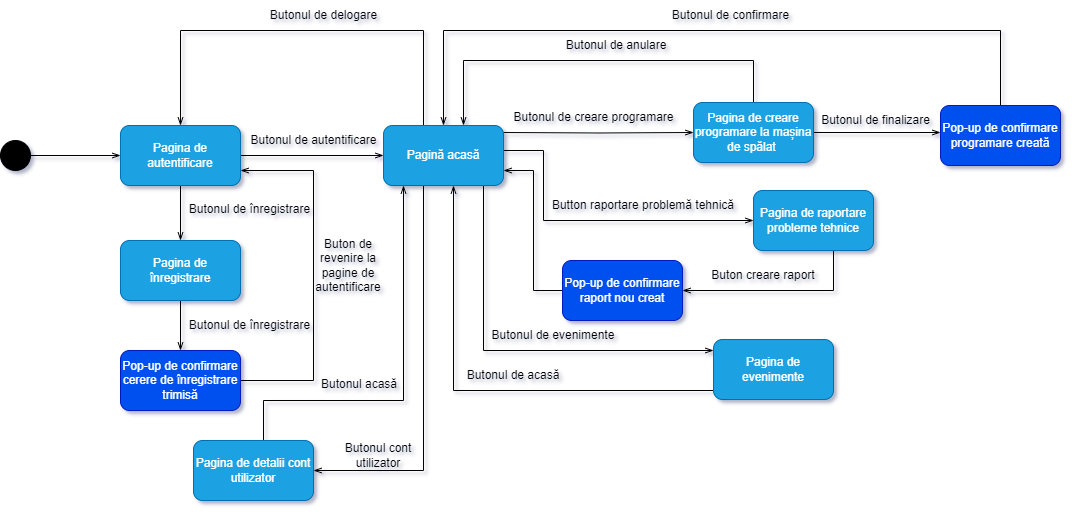

The diagram above was exported from draw.io. Its source (the exported page's mxGraphModel, read from the mxfile embedded in the PNG):
<mxGraphModel dx="2261" dy="780" grid="1" gridSize="10" guides="1" tooltips="1" connect="1" arrows="1" fold="1" page="1" pageScale="1" pageWidth="827" pageHeight="1169" math="0" shadow="0">
  <root>
    <mxCell id="0" />
    <mxCell id="1" parent="0" />
    <mxCell id="2" style="edgeStyle=orthogonalEdgeStyle;rounded=0;orthogonalLoop=1;jettySize=auto;html=1;endArrow=openThin;endFill=0;" edge="1" source="3" target="20" parent="1">
      <mxGeometry relative="1" as="geometry" />
    </mxCell>
    <mxCell id="3" value="" style="ellipse;html=1;fillColor=#000000;" vertex="1" parent="1">
      <mxGeometry x="-233" y="310" width="30" height="30" as="geometry" />
    </mxCell>
    <mxCell id="4" style="edgeStyle=orthogonalEdgeStyle;rounded=0;orthogonalLoop=1;jettySize=auto;html=1;endArrow=openThin;endFill=0;" edge="1" target="12" parent="1">
      <mxGeometry relative="1" as="geometry">
        <mxPoint x="269.9999999999998" y="302" as="sourcePoint" />
      </mxGeometry>
    </mxCell>
    <mxCell id="5" style="edgeStyle=orthogonalEdgeStyle;rounded=0;orthogonalLoop=1;jettySize=auto;html=1;endArrow=openThin;endFill=0;" edge="1" source="9" target="20" parent="1">
      <mxGeometry relative="1" as="geometry">
        <Array as="points">
          <mxPoint x="190" y="200" />
          <mxPoint x="-53" y="200" />
        </Array>
      </mxGeometry>
    </mxCell>
    <mxCell id="6" style="edgeStyle=orthogonalEdgeStyle;rounded=0;orthogonalLoop=1;jettySize=auto;html=1;endArrow=openThin;endFill=0;" edge="1" source="9" target="30" parent="1">
      <mxGeometry relative="1" as="geometry">
        <Array as="points">
          <mxPoint x="190" y="640" />
        </Array>
      </mxGeometry>
    </mxCell>
    <mxCell id="7" style="edgeStyle=orthogonalEdgeStyle;rounded=0;orthogonalLoop=1;jettySize=auto;html=1;endArrow=openThin;endFill=0;" edge="1" source="9" target="35" parent="1">
      <mxGeometry relative="1" as="geometry">
        <Array as="points">
          <mxPoint x="310" y="320" />
          <mxPoint x="310" y="390" />
        </Array>
      </mxGeometry>
    </mxCell>
    <mxCell id="8" style="edgeStyle=orthogonalEdgeStyle;rounded=0;orthogonalLoop=1;jettySize=auto;html=1;endArrow=openThin;endFill=0;" edge="1" source="9" target="42" parent="1">
      <mxGeometry relative="1" as="geometry">
        <Array as="points">
          <mxPoint x="250" y="520" />
        </Array>
      </mxGeometry>
    </mxCell>
    <mxCell id="9" value="Pagină acasă" style="rounded=1;whiteSpace=wrap;html=1;fillColor=#1ba1e2;fontColor=#ffffff;strokeColor=#006EAF;" vertex="1" parent="1">
      <mxGeometry x="150" y="295" width="120" height="60" as="geometry" />
    </mxCell>
    <mxCell id="10" style="edgeStyle=orthogonalEdgeStyle;rounded=0;orthogonalLoop=1;jettySize=auto;html=1;endArrow=openThin;endFill=0;" edge="1" source="12" target="15" parent="1">
      <mxGeometry relative="1" as="geometry">
        <mxPoint x="770" y="302" as="targetPoint" />
        <Array as="points">
          <mxPoint x="750" y="302" />
          <mxPoint x="750" y="302" />
        </Array>
      </mxGeometry>
    </mxCell>
    <mxCell id="11" style="edgeStyle=orthogonalEdgeStyle;rounded=0;orthogonalLoop=1;jettySize=auto;html=1;endArrow=openThin;endFill=0;" edge="1" source="12" target="9" parent="1">
      <mxGeometry relative="1" as="geometry">
        <Array as="points">
          <mxPoint x="520" y="230" />
          <mxPoint x="230" y="230" />
        </Array>
        <mxPoint x="229.99999999999977" y="272" as="targetPoint" />
      </mxGeometry>
    </mxCell>
    <mxCell id="12" value="Pagina de creare programare la mașina de spălat&amp;nbsp;" style="rounded=1;whiteSpace=wrap;html=1;fillColor=#1ba1e2;fontColor=#ffffff;strokeColor=#006EAF;" vertex="1" parent="1">
      <mxGeometry x="460" y="272" width="120" height="60" as="geometry" />
    </mxCell>
    <mxCell id="13" value="Butonul de creare programare" style="text;html=1;align=center;verticalAlign=middle;resizable=0;points=[];autosize=1;strokeColor=none;fillColor=none;" vertex="1" parent="1">
      <mxGeometry x="270" y="272" width="180" height="30" as="geometry" />
    </mxCell>
    <mxCell id="14" style="edgeStyle=orthogonalEdgeStyle;rounded=0;orthogonalLoop=1;jettySize=auto;html=1;endArrow=openThin;endFill=0;" edge="1" source="15" target="9" parent="1">
      <mxGeometry relative="1" as="geometry">
        <Array as="points">
          <mxPoint x="767" y="200" />
          <mxPoint x="210" y="200" />
        </Array>
        <mxPoint x="830" y="272" as="sourcePoint" />
        <mxPoint x="209.99999999999977" y="272" as="targetPoint" />
      </mxGeometry>
    </mxCell>
    <mxCell id="15" value="Pop-up de confirmare programare creată" style="rounded=1;whiteSpace=wrap;html=1;fillColor=#0050ef;fontColor=#ffffff;strokeColor=#001DBC;" vertex="1" parent="1">
      <mxGeometry x="707" y="275" width="120" height="60" as="geometry" />
    </mxCell>
    <mxCell id="16" value="Butonul de finalizare" style="text;html=1;align=center;verticalAlign=middle;resizable=0;points=[];autosize=1;strokeColor=none;fillColor=none;" vertex="1" parent="1">
      <mxGeometry x="577" y="275" width="130" height="30" as="geometry" />
    </mxCell>
    <mxCell id="17" value="Butonul de confirmare" style="text;html=1;align=center;verticalAlign=middle;resizable=0;points=[];autosize=1;strokeColor=none;fillColor=none;rotation=0;" vertex="1" parent="1">
      <mxGeometry x="427" y="170" width="140" height="30" as="geometry" />
    </mxCell>
    <mxCell id="18" style="edgeStyle=orthogonalEdgeStyle;rounded=0;orthogonalLoop=1;jettySize=auto;html=1;endArrow=openThin;endFill=0;" edge="1" source="20" target="9" parent="1">
      <mxGeometry relative="1" as="geometry" />
    </mxCell>
    <mxCell id="19" style="edgeStyle=orthogonalEdgeStyle;rounded=0;orthogonalLoop=1;jettySize=auto;html=1;endArrow=openThin;endFill=0;" edge="1" source="20" target="24" parent="1">
      <mxGeometry relative="1" as="geometry" />
    </mxCell>
    <mxCell id="20" value="Pagina de autentificare" style="rounded=1;whiteSpace=wrap;html=1;fillColor=#1ba1e2;fontColor=#ffffff;strokeColor=#006EAF;" vertex="1" parent="1">
      <mxGeometry x="-113" y="295" width="120" height="60" as="geometry" />
    </mxCell>
    <mxCell id="21" value="Butonul de autentificare" style="text;html=1;align=center;verticalAlign=middle;resizable=0;points=[];autosize=1;strokeColor=none;fillColor=none;" vertex="1" parent="1">
      <mxGeometry x="5" y="295" width="150" height="30" as="geometry" />
    </mxCell>
    <mxCell id="22" value="Butonul de delogare" style="text;html=1;align=center;verticalAlign=middle;resizable=0;points=[];autosize=1;strokeColor=none;fillColor=none;" vertex="1" parent="1">
      <mxGeometry x="25" y="170" width="130" height="30" as="geometry" />
    </mxCell>
    <mxCell id="23" style="edgeStyle=orthogonalEdgeStyle;rounded=0;orthogonalLoop=1;jettySize=auto;html=1;endArrow=openThin;endFill=0;" edge="1" source="24" target="27" parent="1">
      <mxGeometry relative="1" as="geometry" />
    </mxCell>
    <mxCell id="24" value="Pagina de înregistrare" style="rounded=1;whiteSpace=wrap;html=1;fillColor=#1ba1e2;fontColor=#ffffff;strokeColor=#006EAF;" vertex="1" parent="1">
      <mxGeometry x="-113" y="410" width="120" height="60" as="geometry" />
    </mxCell>
    <mxCell id="25" value="Butonul de înregistrare" style="text;html=1;align=center;verticalAlign=middle;resizable=0;points=[];autosize=1;strokeColor=none;fillColor=none;" vertex="1" parent="1">
      <mxGeometry x="-54" y="364" width="140" height="30" as="geometry" />
    </mxCell>
    <mxCell id="26" style="edgeStyle=orthogonalEdgeStyle;rounded=0;orthogonalLoop=1;jettySize=auto;html=1;endArrow=openThin;endFill=0;" edge="1" source="27" target="20" parent="1">
      <mxGeometry relative="1" as="geometry">
        <Array as="points">
          <mxPoint x="80" y="550" />
          <mxPoint x="80" y="340" />
        </Array>
      </mxGeometry>
    </mxCell>
    <mxCell id="27" value="Pop-up de confirmare cerere de înregistrare trimisă" style="rounded=1;whiteSpace=wrap;html=1;fillColor=#0050ef;fontColor=#ffffff;strokeColor=#001DBC;" vertex="1" parent="1">
      <mxGeometry x="-113" y="520" width="120" height="60" as="geometry" />
    </mxCell>
    <mxCell id="28" value="Butonul&amp;nbsp;de înregistrare" style="text;html=1;align=center;verticalAlign=middle;resizable=0;points=[];autosize=1;strokeColor=none;fillColor=none;" vertex="1" parent="1">
      <mxGeometry x="-54" y="480" width="140" height="30" as="geometry" />
    </mxCell>
    <mxCell id="29" style="edgeStyle=orthogonalEdgeStyle;rounded=0;orthogonalLoop=1;jettySize=auto;html=1;endArrow=openThin;endFill=0;" edge="1" source="30" target="9" parent="1">
      <mxGeometry relative="1" as="geometry">
        <Array as="points">
          <mxPoint x="30" y="570" />
          <mxPoint x="170" y="570" />
        </Array>
      </mxGeometry>
    </mxCell>
    <mxCell id="30" value="Pagina de detalii cont utilizator" style="rounded=1;whiteSpace=wrap;html=1;fillColor=#1ba1e2;fontColor=#ffffff;strokeColor=#006EAF;" vertex="1" parent="1">
      <mxGeometry x="-40" y="610" width="120" height="60" as="geometry" />
    </mxCell>
    <mxCell id="31" value="Butonul cont utilizator" style="text;html=1;strokeColor=none;fillColor=none;align=center;verticalAlign=middle;whiteSpace=wrap;rounded=0;" vertex="1" parent="1">
      <mxGeometry x="100" y="610" width="90" height="30" as="geometry" />
    </mxCell>
    <mxCell id="32" value="Butonul de anulare" style="text;html=1;strokeColor=none;fillColor=none;align=center;verticalAlign=middle;whiteSpace=wrap;rounded=0;" vertex="1" parent="1">
      <mxGeometry x="320" y="200" width="126" height="30" as="geometry" />
    </mxCell>
    <mxCell id="33" value="Butonul acasă" style="text;html=1;strokeColor=none;fillColor=none;align=center;verticalAlign=middle;whiteSpace=wrap;rounded=0;" vertex="1" parent="1">
      <mxGeometry x="86" y="539" width="80" height="30" as="geometry" />
    </mxCell>
    <mxCell id="34" style="edgeStyle=orthogonalEdgeStyle;rounded=0;orthogonalLoop=1;jettySize=auto;html=1;endArrow=openThin;endFill=0;" edge="1" source="35" target="38" parent="1">
      <mxGeometry relative="1" as="geometry">
        <Array as="points">
          <mxPoint x="600" y="460" />
        </Array>
      </mxGeometry>
    </mxCell>
    <mxCell id="35" value="Pagina de raportare probleme tehnice" style="rounded=1;whiteSpace=wrap;html=1;fillColor=#1ba1e2;fontColor=#ffffff;strokeColor=#006EAF;" vertex="1" parent="1">
      <mxGeometry x="520" y="360" width="120" height="60" as="geometry" />
    </mxCell>
    <mxCell id="36" value="Button raportare problemă tehnică" style="text;html=1;strokeColor=none;fillColor=none;align=center;verticalAlign=middle;whiteSpace=wrap;rounded=0;" vertex="1" parent="1">
      <mxGeometry x="310" y="360" width="200" height="30" as="geometry" />
    </mxCell>
    <mxCell id="37" style="edgeStyle=orthogonalEdgeStyle;rounded=0;orthogonalLoop=1;jettySize=auto;html=1;endArrow=openThin;endFill=0;" edge="1" source="38" target="9" parent="1">
      <mxGeometry relative="1" as="geometry">
        <Array as="points">
          <mxPoint x="300" y="460" />
          <mxPoint x="300" y="340" />
        </Array>
      </mxGeometry>
    </mxCell>
    <mxCell id="38" value="Pop-up de confirmare raport nou creat" style="rounded=1;whiteSpace=wrap;html=1;fillColor=#0050ef;fontColor=#ffffff;strokeColor=#001DBC;" vertex="1" parent="1">
      <mxGeometry x="329" y="430" width="120" height="60" as="geometry" />
    </mxCell>
    <mxCell id="39" value="Buton creare raport" style="text;html=1;strokeColor=none;fillColor=none;align=center;verticalAlign=middle;whiteSpace=wrap;rounded=0;" vertex="1" parent="1">
      <mxGeometry x="470" y="430" width="120" height="30" as="geometry" />
    </mxCell>
    <mxCell id="40" value="Buton de revenire la pagine de autentificare" style="text;html=1;strokeColor=none;fillColor=none;align=center;verticalAlign=middle;whiteSpace=wrap;rounded=0;" vertex="1" parent="1">
      <mxGeometry x="80" y="380" width="70" height="110" as="geometry" />
    </mxCell>
    <mxCell id="41" style="edgeStyle=orthogonalEdgeStyle;rounded=0;orthogonalLoop=1;jettySize=auto;html=1;endArrow=openThin;endFill=0;" edge="1" source="42" target="9" parent="1">
      <mxGeometry relative="1" as="geometry">
        <Array as="points">
          <mxPoint x="220" y="560" />
        </Array>
      </mxGeometry>
    </mxCell>
    <mxCell id="42" value="Pagina de evenimente" style="rounded=1;whiteSpace=wrap;html=1;fillColor=#1ba1e2;fontColor=#ffffff;strokeColor=#006EAF;" vertex="1" parent="1">
      <mxGeometry x="480" y="509" width="120" height="60" as="geometry" />
    </mxCell>
    <mxCell id="43" value="Butonul de evenimente" style="text;html=1;strokeColor=none;fillColor=none;align=center;verticalAlign=middle;whiteSpace=wrap;rounded=0;" vertex="1" parent="1">
      <mxGeometry x="250" y="490" width="140" height="30" as="geometry" />
    </mxCell>
    <mxCell id="44" value="Butonul de acasă" style="text;html=1;strokeColor=none;fillColor=none;align=center;verticalAlign=middle;whiteSpace=wrap;rounded=0;" vertex="1" parent="1">
      <mxGeometry x="220" y="530" width="120" height="30" as="geometry" />
    </mxCell>
  </root>
</mxGraphModel>